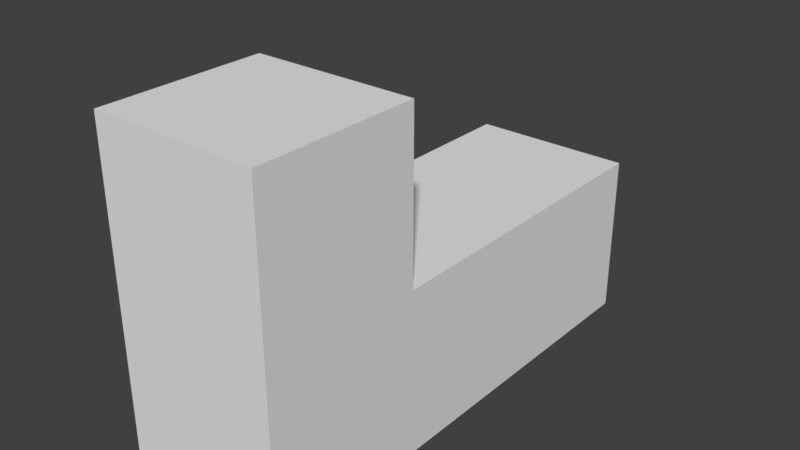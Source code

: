 # Source: l-tetris.blend  (saved by Blender 2.78.0; exported with 4.5.12 LTS)
import bpy
from mathutils import Matrix  # noqa: F401  (used for matrix-valued properties, if any)

bpy.ops.wm.read_factory_settings(use_empty=True)
scene = bpy.context.scene
scene.name = 'Scene'

# ---- collections
col_collection_1 = bpy.data.collections.new('Collection 1'); scene.collection.children.link(col_collection_1)

# ---- world
world_world = bpy.data.worlds.new('World'); scene.world = world_world
world_world.color = (0.05088, 0.05088, 0.05088)
world_world.use_sun_shadow = False
world_world.sun_shadow_jitter_overblur = 0.0
world_world.cycles.sampling_method = 'MANUAL'

# ---- meshes
me_cube_003 = bpy.data.meshes.new('Cube.003')
me_cube_003.from_pydata([(-1.0, -1.0, -1.0), (-1.0, -1.0, 1.0), (-1.0, 1.0, -1.0), (-1.0, 1.0, 1.0), (1.0, -1.0, -1.0), (1.0, -1.0, 1.0), (1.0, 1.0, -1.0), (1.0, 1.0, 1.0)], [], [(0, 1, 3, 2), (2, 3, 7, 6), (6, 7, 5, 4), (4, 5, 1, 0), (2, 6, 4, 0), (7, 3, 1, 5)])
me_cube_003.use_remesh_preserve_volume = False
me_cube_003.use_remesh_preserve_attributes = False
me_cube_003.use_mirror_vertex_groups = False
me_cube_003.update()
me_cube_002 = bpy.data.meshes.new('Cube.002')
me_cube_002.from_pydata([(-1.0, -1.0, -1.0), (-1.0, -1.0, 1.0), (-1.0, 1.0, -1.0), (-1.0, 1.0, 1.0), (1.0, -1.0, -1.0), (1.0, -1.0, 1.0), (1.0, 1.0, -1.0), (1.0, 1.0, 1.0)], [], [(0, 1, 3, 2), (2, 3, 7, 6), (6, 7, 5, 4), (4, 5, 1, 0), (2, 6, 4, 0), (7, 3, 1, 5)])
me_cube_002.use_remesh_preserve_volume = False
me_cube_002.use_remesh_preserve_attributes = False
me_cube_002.use_mirror_vertex_groups = False
me_cube_002.update()
me_cube_001 = bpy.data.meshes.new('Cube.001')
me_cube_001.from_pydata([(-1.0, -1.0, -1.0), (-1.0, -1.0, 1.0), (-1.0, 1.0, -1.0), (-1.0, 1.0, 1.0), (1.0, -1.0, -1.0), (1.0, -1.0, 1.0), (1.0, 1.0, -1.0), (1.0, 1.0, 1.0)], [], [(0, 1, 3, 2), (2, 3, 7, 6), (6, 7, 5, 4), (4, 5, 1, 0), (2, 6, 4, 0), (7, 3, 1, 5)])
me_cube_001.use_remesh_preserve_volume = False
me_cube_001.use_remesh_preserve_attributes = False
me_cube_001.use_mirror_vertex_groups = False
me_cube_001.update()
me_cube = bpy.data.meshes.new('Cube')
me_cube.from_pydata([(-1.0, -1.0, -1.0), (-1.0, -1.0, 1.0), (-1.0, 1.0, -1.0), (-1.0, 1.0, 1.0), (1.0, -1.0, -1.0), (1.0, -1.0, 1.0), (1.0, 1.0, -1.0), (1.0, 1.0, 1.0)], [], [(0, 1, 3, 2), (2, 3, 7, 6), (6, 7, 5, 4), (4, 5, 1, 0), (2, 6, 4, 0), (7, 3, 1, 5)])
me_cube.use_remesh_preserve_volume = False
me_cube.use_remesh_preserve_attributes = False
me_cube.use_mirror_vertex_groups = False
me_cube.update()

# ---- objects
ob_cube_003 = bpy.data.objects.new('Cube.003', me_cube_003)
ob_cube_002 = bpy.data.objects.new('Cube.002', me_cube_002)
ob_cube_001 = bpy.data.objects.new('Cube.001', me_cube_001)
ob_cube = bpy.data.objects.new('Cube', me_cube)

# ---- transforms, parenting, visibility, modifiers, constraints
ob_cube_003.location = (0.0, -2.0, 3.0)
ob_cube_003.lineart.crease_threshold = 0.0
ob_cube_002.location = (0.0, -2.0, 1.0)
ob_cube_002.lineart.crease_threshold = 0.0
ob_cube_001.location = (0.0, 2.0, 1.0)
ob_cube_001.lineart.crease_threshold = 0.0
ob_cube.location = (0.0, 0.0, 1.0)
ob_cube.lineart.crease_threshold = 0.0

# ---- collection membership
col_collection_1.objects.link(ob_cube_003)
col_collection_1.objects.link(ob_cube_002)
col_collection_1.objects.link(ob_cube_001)
col_collection_1.objects.link(ob_cube)

# ---- scene / render settings (as saved in the file)
scene.frame_start = 1; scene.frame_end = 250; scene.frame_set(1)
scene.render.engine = 'BLENDER_EEVEE_NEXT'
scene.render.resolution_percentage = 50
scene.render.dither_intensity = 0.0
scene.cycles.use_denoising = False
scene.cycles.samples = 128
scene.cycles.sampling_pattern = 'TABULATED_SOBOL'
scene.cycles.light_sampling_threshold = 0.0
scene.cycles.use_adaptive_sampling = False
scene.cycles.use_light_tree = False
scene.cycles.blur_glossy = 0.0
scene.cycles.sample_clamp_indirect = 0.0
scene.view_settings.view_transform = 'Standard'
bpy.context.view_layer.update()

# ---- added for rendering (the .blend has no active camera and no usable light): camera, sun
cam_auto = bpy.data.cameras.new('AutoCamera')
cam_auto.lens = 50.0
cam_auto.sensor_width = 36.0
cam_auto.clip_end = 1000.0
ob_auto_camera = bpy.data.objects.new('AutoCamera', cam_auto)
scene.collection.objects.link(ob_auto_camera)
ob_auto_camera.location = (6.92375, -8.3085, 7.539)
ob_auto_camera.rotation_euler = (1.09748, -7.21219e-08, 0.694738)
scene.camera = ob_auto_camera
light_auto_sun = bpy.data.lights.new('AutoSun', 'SUN')
light_auto_sun.energy = 3.0
light_auto_sun.angle = 0.0523599
ob_auto_sun = bpy.data.objects.new('AutoSun', light_auto_sun)
scene.collection.objects.link(ob_auto_sun)
ob_auto_sun.rotation_euler = (0.872665, 0.174533, 0.523599)
bpy.context.view_layer.update()

